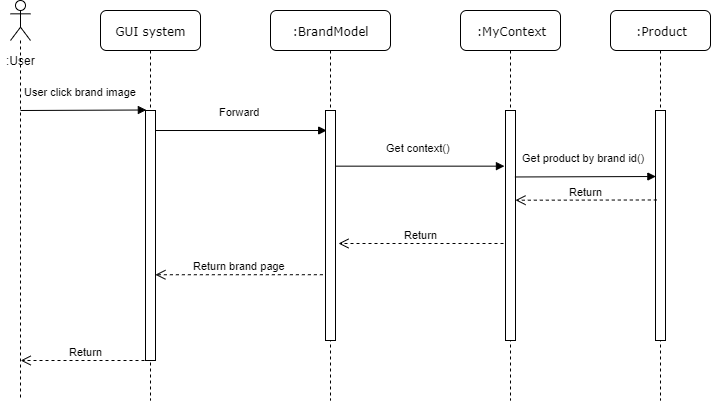

The diagram above was exported from draw.io. Its source (the exported page's mxGraphModel, read from the mxfile embedded in the PNG):
<mxGraphModel dx="474" dy="237" grid="1" gridSize="10" guides="1" tooltips="1" connect="1" arrows="1" fold="1" page="1" pageScale="1" pageWidth="827" pageHeight="1169" math="0" shadow="0">
  <root>
    <mxCell id="jQXHA-FSeWZMQ0OjyUja-0" />
    <mxCell id="jQXHA-FSeWZMQ0OjyUja-1" parent="jQXHA-FSeWZMQ0OjyUja-0" />
    <mxCell id="jQXHA-FSeWZMQ0OjyUja-2" value="GUI system" style="shape=umlLifeline;perimeter=lifelinePerimeter;whiteSpace=wrap;html=1;container=1;collapsible=0;recursiveResize=0;outlineConnect=0;rounded=1;shadow=0;comic=0;labelBackgroundColor=none;strokeWidth=1;fontFamily=Verdana;fontSize=12;align=center;" vertex="1" parent="jQXHA-FSeWZMQ0OjyUja-1">
      <mxGeometry x="180" y="90" width="100" height="390" as="geometry" />
    </mxCell>
    <mxCell id="jQXHA-FSeWZMQ0OjyUja-3" value="" style="html=1;points=[];perimeter=orthogonalPerimeter;rounded=0;shadow=0;comic=0;labelBackgroundColor=none;strokeWidth=1;fontFamily=Verdana;fontSize=12;align=center;" vertex="1" parent="jQXHA-FSeWZMQ0OjyUja-2">
      <mxGeometry x="45" y="100" width="10" height="250" as="geometry" />
    </mxCell>
    <mxCell id="jQXHA-FSeWZMQ0OjyUja-4" value=":BrandModel" style="shape=umlLifeline;perimeter=lifelinePerimeter;whiteSpace=wrap;html=1;container=1;collapsible=0;recursiveResize=0;outlineConnect=0;rounded=1;shadow=0;comic=0;labelBackgroundColor=none;strokeWidth=1;fontFamily=Verdana;fontSize=12;align=center;" vertex="1" parent="jQXHA-FSeWZMQ0OjyUja-1">
      <mxGeometry x="350" y="90" width="120" height="390" as="geometry" />
    </mxCell>
    <mxCell id="jQXHA-FSeWZMQ0OjyUja-5" value="" style="html=1;points=[];perimeter=orthogonalPerimeter;rounded=0;shadow=0;comic=0;labelBackgroundColor=none;strokeWidth=1;fontFamily=Verdana;fontSize=12;align=center;" vertex="1" parent="jQXHA-FSeWZMQ0OjyUja-4">
      <mxGeometry x="55" y="100" width="10" height="230" as="geometry" />
    </mxCell>
    <mxCell id="jQXHA-FSeWZMQ0OjyUja-6" value=":MyContext" style="shape=umlLifeline;perimeter=lifelinePerimeter;whiteSpace=wrap;html=1;container=1;collapsible=0;recursiveResize=0;outlineConnect=0;rounded=1;shadow=0;comic=0;labelBackgroundColor=none;strokeWidth=1;fontFamily=Verdana;fontSize=12;align=center;" vertex="1" parent="jQXHA-FSeWZMQ0OjyUja-1">
      <mxGeometry x="540" y="90" width="100" height="390" as="geometry" />
    </mxCell>
    <mxCell id="jQXHA-FSeWZMQ0OjyUja-7" value="" style="html=1;points=[];perimeter=orthogonalPerimeter;rounded=0;shadow=0;comic=0;labelBackgroundColor=none;strokeWidth=1;fontFamily=Verdana;fontSize=12;align=center;" vertex="1" parent="jQXHA-FSeWZMQ0OjyUja-6">
      <mxGeometry x="45" y="100" width="10" height="230" as="geometry" />
    </mxCell>
    <mxCell id="jQXHA-FSeWZMQ0OjyUja-8" value="" style="shape=umlLifeline;participant=umlActor;perimeter=lifelinePerimeter;whiteSpace=wrap;html=1;container=1;collapsible=0;recursiveResize=0;verticalAlign=top;spacingTop=36;labelBackgroundColor=#ffffff;outlineConnect=0;size=40;" vertex="1" parent="jQXHA-FSeWZMQ0OjyUja-1">
      <mxGeometry x="90" y="80" width="20" height="400" as="geometry" />
    </mxCell>
    <mxCell id="jQXHA-FSeWZMQ0OjyUja-9" value=":User" style="text;html=1;align=center;verticalAlign=middle;resizable=0;points=[];;autosize=1;" vertex="1" parent="jQXHA-FSeWZMQ0OjyUja-1">
      <mxGeometry x="80" y="130" width="40" height="20" as="geometry" />
    </mxCell>
    <mxCell id="jQXHA-FSeWZMQ0OjyUja-10" value="User click brand image" style="html=1;verticalAlign=bottom;endArrow=block;entryX=0.086;entryY=-0.002;entryDx=0;entryDy=0;entryPerimeter=0;" edge="1" parent="jQXHA-FSeWZMQ0OjyUja-1" target="jQXHA-FSeWZMQ0OjyUja-3">
      <mxGeometry x="-0.046" y="10" width="80" relative="1" as="geometry">
        <mxPoint x="100" y="190" as="sourcePoint" />
        <mxPoint x="220" y="190" as="targetPoint" />
        <mxPoint as="offset" />
      </mxGeometry>
    </mxCell>
    <mxCell id="jQXHA-FSeWZMQ0OjyUja-11" value="Forward" style="html=1;verticalAlign=bottom;endArrow=block;entryX=0.119;entryY=0.087;entryDx=0;entryDy=0;entryPerimeter=0;" edge="1" parent="jQXHA-FSeWZMQ0OjyUja-1" source="jQXHA-FSeWZMQ0OjyUja-3" target="jQXHA-FSeWZMQ0OjyUja-5">
      <mxGeometry x="-0.0241" y="10" width="80" relative="1" as="geometry">
        <mxPoint x="237.14" y="210.46" as="sourcePoint" />
        <mxPoint x="363" y="210.00000000000009" as="targetPoint" />
        <mxPoint as="offset" />
      </mxGeometry>
    </mxCell>
    <mxCell id="jQXHA-FSeWZMQ0OjyUja-12" value="Get context()" style="html=1;verticalAlign=bottom;endArrow=block;entryX=-0.105;entryY=0.242;entryDx=0;entryDy=0;entryPerimeter=0;" edge="1" parent="jQXHA-FSeWZMQ0OjyUja-1" source="jQXHA-FSeWZMQ0OjyUja-5" target="jQXHA-FSeWZMQ0OjyUja-7">
      <mxGeometry x="-0.023" y="10" width="80" relative="1" as="geometry">
        <mxPoint x="420" y="220" as="sourcePoint" />
        <mxPoint x="580" y="220" as="targetPoint" />
        <mxPoint as="offset" />
      </mxGeometry>
    </mxCell>
    <mxCell id="jQXHA-FSeWZMQ0OjyUja-13" value="Return" style="html=1;verticalAlign=bottom;endArrow=open;dashed=1;endSize=8;" edge="1" parent="jQXHA-FSeWZMQ0OjyUja-1">
      <mxGeometry relative="1" as="geometry">
        <mxPoint x="583" y="323" as="sourcePoint" />
        <mxPoint x="418" y="323" as="targetPoint" />
      </mxGeometry>
    </mxCell>
    <mxCell id="jQXHA-FSeWZMQ0OjyUja-14" value="Return brand page" style="html=1;verticalAlign=bottom;endArrow=open;dashed=1;endSize=8;exitX=-0.262;exitY=0.714;exitDx=0;exitDy=0;exitPerimeter=0;entryX=0.99;entryY=0.657;entryDx=0;entryDy=0;entryPerimeter=0;" edge="1" parent="jQXHA-FSeWZMQ0OjyUja-1" source="jQXHA-FSeWZMQ0OjyUja-5" target="jQXHA-FSeWZMQ0OjyUja-3">
      <mxGeometry relative="1" as="geometry">
        <mxPoint x="400" y="420" as="sourcePoint" />
        <mxPoint x="250" y="406" as="targetPoint" />
      </mxGeometry>
    </mxCell>
    <mxCell id="jQXHA-FSeWZMQ0OjyUja-15" value="Return" style="html=1;verticalAlign=bottom;endArrow=open;dashed=1;endSize=8;exitX=0.5;exitY=1;exitDx=0;exitDy=0;exitPerimeter=0;" edge="1" parent="jQXHA-FSeWZMQ0OjyUja-1" source="jQXHA-FSeWZMQ0OjyUja-3" target="jQXHA-FSeWZMQ0OjyUja-8">
      <mxGeometry relative="1" as="geometry">
        <mxPoint x="220" y="440" as="sourcePoint" />
        <mxPoint x="140" y="440" as="targetPoint" />
      </mxGeometry>
    </mxCell>
    <mxCell id="jQXHA-FSeWZMQ0OjyUja-16" value=":Product" style="shape=umlLifeline;perimeter=lifelinePerimeter;whiteSpace=wrap;html=1;container=1;collapsible=0;recursiveResize=0;outlineConnect=0;rounded=1;shadow=0;comic=0;labelBackgroundColor=none;strokeWidth=1;fontFamily=Verdana;fontSize=12;align=center;" vertex="1" parent="jQXHA-FSeWZMQ0OjyUja-1">
      <mxGeometry x="690" y="90" width="100" height="390" as="geometry" />
    </mxCell>
    <mxCell id="jQXHA-FSeWZMQ0OjyUja-17" value="" style="html=1;points=[];perimeter=orthogonalPerimeter;rounded=0;shadow=0;comic=0;labelBackgroundColor=none;strokeWidth=1;fontFamily=Verdana;fontSize=12;align=center;" vertex="1" parent="jQXHA-FSeWZMQ0OjyUja-16">
      <mxGeometry x="45" y="100" width="10" height="230" as="geometry" />
    </mxCell>
    <mxCell id="jQXHA-FSeWZMQ0OjyUja-18" value="Get product by brand id()" style="html=1;verticalAlign=bottom;endArrow=block;exitX=0.943;exitY=0.289;exitDx=0;exitDy=0;exitPerimeter=0;entryX=0.038;entryY=0.287;entryDx=0;entryDy=0;entryPerimeter=0;" edge="1" parent="jQXHA-FSeWZMQ0OjyUja-1" source="jQXHA-FSeWZMQ0OjyUja-7" target="jQXHA-FSeWZMQ0OjyUja-17">
      <mxGeometry x="-0.023" y="10" width="80" relative="1" as="geometry">
        <mxPoint x="600" y="255.65999999999997" as="sourcePoint" />
        <mxPoint x="730" y="256" as="targetPoint" />
        <mxPoint as="offset" />
      </mxGeometry>
    </mxCell>
    <mxCell id="jQXHA-FSeWZMQ0OjyUja-19" value="Return" style="html=1;verticalAlign=bottom;endArrow=open;dashed=1;endSize=8;entryX=1;entryY=0.39;entryDx=0;entryDy=0;entryPerimeter=0;exitX=0.133;exitY=0.389;exitDx=0;exitDy=0;exitPerimeter=0;" edge="1" parent="jQXHA-FSeWZMQ0OjyUja-1" source="jQXHA-FSeWZMQ0OjyUja-17" target="jQXHA-FSeWZMQ0OjyUja-7">
      <mxGeometry relative="1" as="geometry">
        <mxPoint x="720" y="280" as="sourcePoint" />
        <mxPoint x="600" y="280.46000000000004" as="targetPoint" />
      </mxGeometry>
    </mxCell>
  </root>
</mxGraphModel>